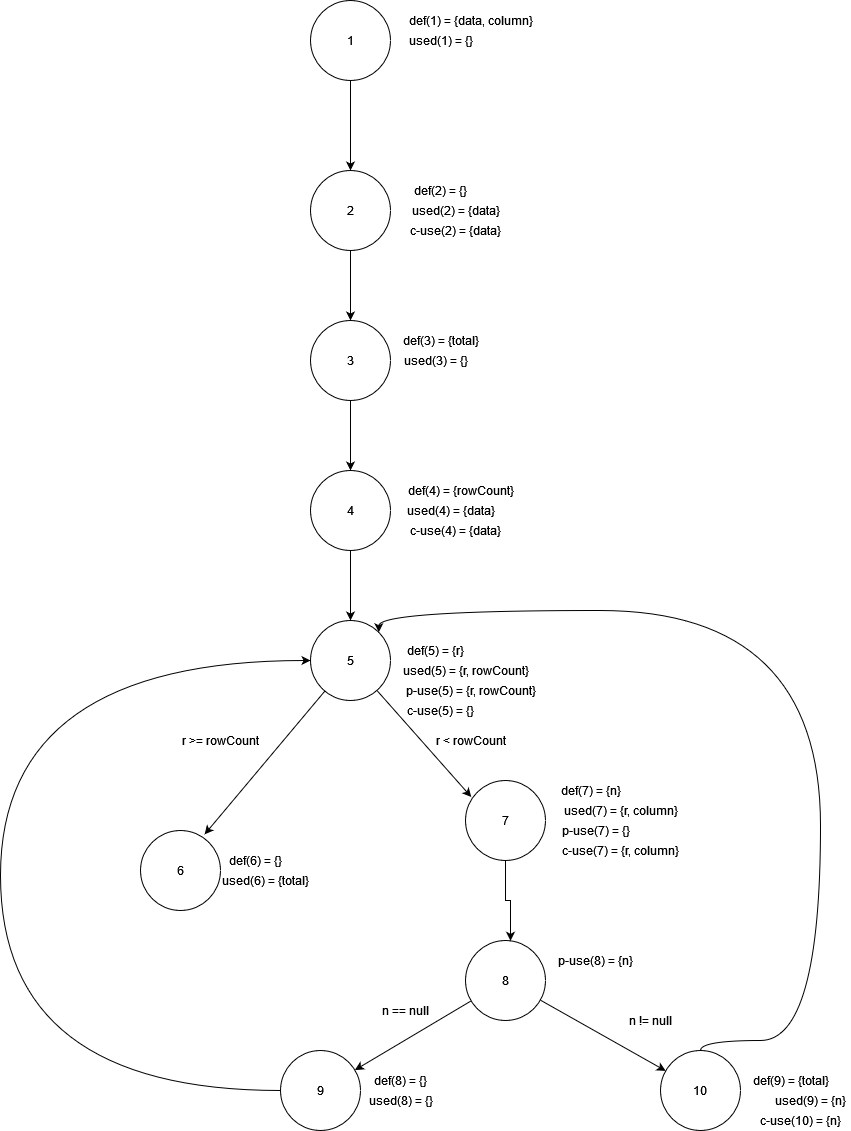

The diagram above was exported from draw.io. Its source (the exported page's mxGraphModel, read from the mxfile embedded in the PNG):
<mxGraphModel dx="2512" dy="-320" grid="1" gridSize="10" guides="1" tooltips="1" connect="1" arrows="1" fold="1" page="1" pageScale="1" pageWidth="850" pageHeight="1100" math="0" shadow="0">
  <root>
    <mxCell id="0" />
    <mxCell id="1" parent="0" />
    <mxCell id="9vloJf_UrRNn_O5NuBdp-9" value="" style="edgeStyle=orthogonalEdgeStyle;curved=1;rounded=0;orthogonalLoop=1;jettySize=auto;html=1;" edge="1" parent="1" source="9vloJf_UrRNn_O5NuBdp-10" target="9vloJf_UrRNn_O5NuBdp-14">
      <mxGeometry relative="1" as="geometry" />
    </mxCell>
    <mxCell id="9vloJf_UrRNn_O5NuBdp-10" value="1" style="ellipse;whiteSpace=wrap;html=1;aspect=fixed;" vertex="1" parent="1">
      <mxGeometry x="280" y="1280" width="80" height="80" as="geometry" />
    </mxCell>
    <mxCell id="9vloJf_UrRNn_O5NuBdp-11" value="def(1) = {data, column}" style="text;html=1;align=center;verticalAlign=middle;resizable=0;points=[];autosize=1;strokeColor=none;fillColor=none;" vertex="1" parent="1">
      <mxGeometry x="370" y="1290" width="140" height="20" as="geometry" />
    </mxCell>
    <mxCell id="9vloJf_UrRNn_O5NuBdp-12" value="used(1) = {}" style="text;html=1;align=center;verticalAlign=middle;resizable=0;points=[];autosize=1;strokeColor=none;fillColor=none;" vertex="1" parent="1">
      <mxGeometry x="370" y="1310" width="80" height="20" as="geometry" />
    </mxCell>
    <mxCell id="9vloJf_UrRNn_O5NuBdp-13" value="" style="edgeStyle=orthogonalEdgeStyle;curved=1;rounded=0;orthogonalLoop=1;jettySize=auto;html=1;" edge="1" parent="1" source="9vloJf_UrRNn_O5NuBdp-14" target="9vloJf_UrRNn_O5NuBdp-18">
      <mxGeometry relative="1" as="geometry" />
    </mxCell>
    <mxCell id="9vloJf_UrRNn_O5NuBdp-14" value="2" style="ellipse;whiteSpace=wrap;html=1;aspect=fixed;" vertex="1" parent="1">
      <mxGeometry x="280" y="1450" width="80" height="80" as="geometry" />
    </mxCell>
    <mxCell id="9vloJf_UrRNn_O5NuBdp-15" value="def(2) = {}" style="text;html=1;align=center;verticalAlign=middle;resizable=0;points=[];autosize=1;strokeColor=none;fillColor=none;" vertex="1" parent="1">
      <mxGeometry x="375" y="1460" width="70" height="20" as="geometry" />
    </mxCell>
    <mxCell id="9vloJf_UrRNn_O5NuBdp-16" value="used(2) = {data}" style="text;html=1;align=center;verticalAlign=middle;resizable=0;points=[];autosize=1;strokeColor=none;fillColor=none;" vertex="1" parent="1">
      <mxGeometry x="375" y="1480" width="100" height="20" as="geometry" />
    </mxCell>
    <mxCell id="9vloJf_UrRNn_O5NuBdp-17" value="" style="edgeStyle=orthogonalEdgeStyle;curved=1;rounded=0;orthogonalLoop=1;jettySize=auto;html=1;" edge="1" parent="1" source="9vloJf_UrRNn_O5NuBdp-18" target="9vloJf_UrRNn_O5NuBdp-22">
      <mxGeometry relative="1" as="geometry" />
    </mxCell>
    <mxCell id="9vloJf_UrRNn_O5NuBdp-18" value="3" style="ellipse;whiteSpace=wrap;html=1;aspect=fixed;" vertex="1" parent="1">
      <mxGeometry x="280" y="1600" width="80" height="80" as="geometry" />
    </mxCell>
    <mxCell id="9vloJf_UrRNn_O5NuBdp-19" value="def(3) = {total}" style="text;html=1;align=center;verticalAlign=middle;resizable=0;points=[];autosize=1;strokeColor=none;fillColor=none;" vertex="1" parent="1">
      <mxGeometry x="365" y="1610" width="90" height="20" as="geometry" />
    </mxCell>
    <mxCell id="9vloJf_UrRNn_O5NuBdp-20" value="used(3) = {}" style="text;html=1;align=center;verticalAlign=middle;resizable=0;points=[];autosize=1;strokeColor=none;fillColor=none;" vertex="1" parent="1">
      <mxGeometry x="365" y="1630" width="80" height="20" as="geometry" />
    </mxCell>
    <mxCell id="9vloJf_UrRNn_O5NuBdp-21" value="" style="edgeStyle=orthogonalEdgeStyle;curved=1;rounded=0;orthogonalLoop=1;jettySize=auto;html=1;" edge="1" parent="1" source="9vloJf_UrRNn_O5NuBdp-22" target="9vloJf_UrRNn_O5NuBdp-27">
      <mxGeometry relative="1" as="geometry" />
    </mxCell>
    <mxCell id="9vloJf_UrRNn_O5NuBdp-22" value="4" style="ellipse;whiteSpace=wrap;html=1;aspect=fixed;" vertex="1" parent="1">
      <mxGeometry x="280" y="1750" width="80" height="80" as="geometry" />
    </mxCell>
    <mxCell id="9vloJf_UrRNn_O5NuBdp-23" value="def(4) = {rowCount}" style="text;html=1;align=center;verticalAlign=middle;resizable=0;points=[];autosize=1;strokeColor=none;fillColor=none;" vertex="1" parent="1">
      <mxGeometry x="370" y="1760" width="120" height="20" as="geometry" />
    </mxCell>
    <mxCell id="9vloJf_UrRNn_O5NuBdp-24" value="used(4) = {data}" style="text;html=1;align=center;verticalAlign=middle;resizable=0;points=[];autosize=1;strokeColor=none;fillColor=none;" vertex="1" parent="1">
      <mxGeometry x="370" y="1780" width="100" height="20" as="geometry" />
    </mxCell>
    <mxCell id="9vloJf_UrRNn_O5NuBdp-25" style="rounded=0;orthogonalLoop=1;jettySize=auto;html=1;entryX=0.072;entryY=0.206;entryDx=0;entryDy=0;entryPerimeter=0;" edge="1" parent="1" source="9vloJf_UrRNn_O5NuBdp-27" target="9vloJf_UrRNn_O5NuBdp-55">
      <mxGeometry relative="1" as="geometry" />
    </mxCell>
    <mxCell id="9vloJf_UrRNn_O5NuBdp-26" style="edgeStyle=none;rounded=0;orthogonalLoop=1;jettySize=auto;html=1;entryX=0.802;entryY=0.048;entryDx=0;entryDy=0;entryPerimeter=0;" edge="1" parent="1" source="9vloJf_UrRNn_O5NuBdp-27" target="9vloJf_UrRNn_O5NuBdp-35">
      <mxGeometry relative="1" as="geometry" />
    </mxCell>
    <mxCell id="9vloJf_UrRNn_O5NuBdp-27" value="5" style="ellipse;whiteSpace=wrap;html=1;aspect=fixed;" vertex="1" parent="1">
      <mxGeometry x="280" y="1900" width="80" height="80" as="geometry" />
    </mxCell>
    <mxCell id="9vloJf_UrRNn_O5NuBdp-28" value="def(5) = {r}" style="text;html=1;align=center;verticalAlign=middle;resizable=0;points=[];autosize=1;strokeColor=none;fillColor=none;" vertex="1" parent="1">
      <mxGeometry x="370" y="1920" width="70" height="20" as="geometry" />
    </mxCell>
    <mxCell id="9vloJf_UrRNn_O5NuBdp-29" value="used(5) = {r, rowCount}" style="text;html=1;align=center;verticalAlign=middle;resizable=0;points=[];autosize=1;strokeColor=none;fillColor=none;" vertex="1" parent="1">
      <mxGeometry x="365" y="1940" width="140" height="20" as="geometry" />
    </mxCell>
    <mxCell id="9vloJf_UrRNn_O5NuBdp-30" style="edgeStyle=none;rounded=0;orthogonalLoop=1;jettySize=auto;html=1;" edge="1" parent="1" source="9vloJf_UrRNn_O5NuBdp-32" target="9vloJf_UrRNn_O5NuBdp-39">
      <mxGeometry relative="1" as="geometry" />
    </mxCell>
    <mxCell id="9vloJf_UrRNn_O5NuBdp-31" style="edgeStyle=none;rounded=0;orthogonalLoop=1;jettySize=auto;html=1;" edge="1" parent="1" source="9vloJf_UrRNn_O5NuBdp-32" target="9vloJf_UrRNn_O5NuBdp-43">
      <mxGeometry relative="1" as="geometry" />
    </mxCell>
    <mxCell id="9vloJf_UrRNn_O5NuBdp-32" value="8" style="ellipse;whiteSpace=wrap;html=1;aspect=fixed;" vertex="1" parent="1">
      <mxGeometry x="435" y="2220" width="80" height="80" as="geometry" />
    </mxCell>
    <mxCell id="9vloJf_UrRNn_O5NuBdp-33" value="def(7) = {n}" style="text;html=1;align=center;verticalAlign=middle;resizable=0;points=[];autosize=1;strokeColor=none;fillColor=none;" vertex="1" parent="1">
      <mxGeometry x="520" y="2060" width="80" height="20" as="geometry" />
    </mxCell>
    <mxCell id="9vloJf_UrRNn_O5NuBdp-34" value="used(7) = {r, column}" style="text;html=1;align=center;verticalAlign=middle;resizable=0;points=[];autosize=1;strokeColor=none;fillColor=none;" vertex="1" parent="1">
      <mxGeometry x="525" y="2080" width="130" height="20" as="geometry" />
    </mxCell>
    <mxCell id="9vloJf_UrRNn_O5NuBdp-35" value="6" style="ellipse;whiteSpace=wrap;html=1;aspect=fixed;" vertex="1" parent="1">
      <mxGeometry x="110" y="2110" width="80" height="80" as="geometry" />
    </mxCell>
    <mxCell id="9vloJf_UrRNn_O5NuBdp-36" value="def(6) = {}" style="text;html=1;align=center;verticalAlign=middle;resizable=0;points=[];autosize=1;strokeColor=none;fillColor=none;" vertex="1" parent="1">
      <mxGeometry x="190" y="2130" width="70" height="20" as="geometry" />
    </mxCell>
    <mxCell id="9vloJf_UrRNn_O5NuBdp-37" value="used(6) = {total}" style="text;html=1;align=center;verticalAlign=middle;resizable=0;points=[];autosize=1;strokeColor=none;fillColor=none;" vertex="1" parent="1">
      <mxGeometry x="185" y="2150" width="100" height="20" as="geometry" />
    </mxCell>
    <mxCell id="9vloJf_UrRNn_O5NuBdp-38" style="edgeStyle=orthogonalEdgeStyle;rounded=0;orthogonalLoop=1;jettySize=auto;html=1;entryX=1;entryY=0;entryDx=0;entryDy=0;curved=1;" edge="1" parent="1" source="9vloJf_UrRNn_O5NuBdp-39" target="9vloJf_UrRNn_O5NuBdp-27">
      <mxGeometry relative="1" as="geometry">
        <Array as="points">
          <mxPoint x="670" y="2320" />
          <mxPoint x="790" y="2320" />
          <mxPoint x="790" y="1890" />
          <mxPoint x="348" y="1890" />
        </Array>
      </mxGeometry>
    </mxCell>
    <mxCell id="9vloJf_UrRNn_O5NuBdp-39" value="10" style="ellipse;whiteSpace=wrap;html=1;aspect=fixed;" vertex="1" parent="1">
      <mxGeometry x="630" y="2330" width="80" height="80" as="geometry" />
    </mxCell>
    <mxCell id="9vloJf_UrRNn_O5NuBdp-40" value="def(9) = {total}" style="text;html=1;align=center;verticalAlign=middle;resizable=0;points=[];autosize=1;strokeColor=none;fillColor=none;" vertex="1" parent="1">
      <mxGeometry x="715" y="2350" width="90" height="20" as="geometry" />
    </mxCell>
    <mxCell id="9vloJf_UrRNn_O5NuBdp-41" value="used(9) = {n}" style="text;html=1;align=center;verticalAlign=middle;resizable=0;points=[];autosize=1;strokeColor=none;fillColor=none;" vertex="1" parent="1">
      <mxGeometry x="740" y="2370" width="80" height="20" as="geometry" />
    </mxCell>
    <mxCell id="9vloJf_UrRNn_O5NuBdp-42" style="edgeStyle=orthogonalEdgeStyle;curved=1;rounded=0;orthogonalLoop=1;jettySize=auto;html=1;entryX=0;entryY=0.5;entryDx=0;entryDy=0;" edge="1" parent="1" source="9vloJf_UrRNn_O5NuBdp-43" target="9vloJf_UrRNn_O5NuBdp-27">
      <mxGeometry relative="1" as="geometry">
        <Array as="points">
          <mxPoint x="-30" y="2370" />
          <mxPoint x="-30" y="1940" />
        </Array>
      </mxGeometry>
    </mxCell>
    <mxCell id="9vloJf_UrRNn_O5NuBdp-43" value="9" style="ellipse;whiteSpace=wrap;html=1;aspect=fixed;" vertex="1" parent="1">
      <mxGeometry x="250" y="2330" width="80" height="80" as="geometry" />
    </mxCell>
    <mxCell id="9vloJf_UrRNn_O5NuBdp-44" value="def(8) = {}" style="text;html=1;align=center;verticalAlign=middle;resizable=0;points=[];autosize=1;strokeColor=none;fillColor=none;" vertex="1" parent="1">
      <mxGeometry x="335" y="2350" width="70" height="20" as="geometry" />
    </mxCell>
    <mxCell id="9vloJf_UrRNn_O5NuBdp-45" value="used(8) = {}" style="text;html=1;align=center;verticalAlign=middle;resizable=0;points=[];autosize=1;strokeColor=none;fillColor=none;" vertex="1" parent="1">
      <mxGeometry x="330" y="2370" width="80" height="20" as="geometry" />
    </mxCell>
    <mxCell id="9vloJf_UrRNn_O5NuBdp-46" value="r &amp;lt; rowCount" style="text;html=1;align=center;verticalAlign=middle;resizable=0;points=[];autosize=1;strokeColor=none;fillColor=none;" vertex="1" parent="1">
      <mxGeometry x="400" y="2010" width="80" height="20" as="geometry" />
    </mxCell>
    <mxCell id="9vloJf_UrRNn_O5NuBdp-47" value="r &amp;gt;= rowCount" style="text;html=1;align=center;verticalAlign=middle;resizable=0;points=[];autosize=1;strokeColor=none;fillColor=none;" vertex="1" parent="1">
      <mxGeometry x="145" y="2010" width="90" height="20" as="geometry" />
    </mxCell>
    <mxCell id="9vloJf_UrRNn_O5NuBdp-48" value="n != null" style="text;html=1;align=center;verticalAlign=middle;resizable=0;points=[];autosize=1;strokeColor=none;fillColor=none;" vertex="1" parent="1">
      <mxGeometry x="590" y="2290" width="60" height="20" as="geometry" />
    </mxCell>
    <mxCell id="9vloJf_UrRNn_O5NuBdp-49" value="n == null" style="text;html=1;align=center;verticalAlign=middle;resizable=0;points=[];autosize=1;strokeColor=none;fillColor=none;" vertex="1" parent="1">
      <mxGeometry x="345" y="2280" width="60" height="20" as="geometry" />
    </mxCell>
    <mxCell id="9vloJf_UrRNn_O5NuBdp-50" value="p-use(5) = {r, rowCount}" style="text;html=1;align=center;verticalAlign=middle;resizable=0;points=[];autosize=1;strokeColor=none;fillColor=none;" vertex="1" parent="1">
      <mxGeometry x="370" y="1960" width="140" height="20" as="geometry" />
    </mxCell>
    <mxCell id="9vloJf_UrRNn_O5NuBdp-51" value="c-use(5) = {}" style="text;html=1;align=center;verticalAlign=middle;resizable=0;points=[];autosize=1;strokeColor=none;fillColor=none;" vertex="1" parent="1">
      <mxGeometry x="370" y="1980" width="80" height="20" as="geometry" />
    </mxCell>
    <mxCell id="9vloJf_UrRNn_O5NuBdp-52" value="p-use(7) = {}" style="text;html=1;align=center;verticalAlign=middle;resizable=0;points=[];autosize=1;strokeColor=none;fillColor=none;" vertex="1" parent="1">
      <mxGeometry x="525" y="2100" width="80" height="20" as="geometry" />
    </mxCell>
    <mxCell id="9vloJf_UrRNn_O5NuBdp-53" value="c-use(7) = {r, column}" style="text;html=1;align=center;verticalAlign=middle;resizable=0;points=[];autosize=1;strokeColor=none;fillColor=none;" vertex="1" parent="1">
      <mxGeometry x="525" y="2120" width="130" height="20" as="geometry" />
    </mxCell>
    <mxCell id="9vloJf_UrRNn_O5NuBdp-54" value="" style="edgeStyle=orthogonalEdgeStyle;rounded=0;orthogonalLoop=1;jettySize=auto;html=1;" edge="1" parent="1" source="9vloJf_UrRNn_O5NuBdp-55" target="9vloJf_UrRNn_O5NuBdp-32">
      <mxGeometry relative="1" as="geometry">
        <Array as="points">
          <mxPoint x="475" y="2180" />
          <mxPoint x="480" y="2180" />
        </Array>
      </mxGeometry>
    </mxCell>
    <mxCell id="9vloJf_UrRNn_O5NuBdp-55" value="7" style="ellipse;whiteSpace=wrap;html=1;aspect=fixed;" vertex="1" parent="1">
      <mxGeometry x="435" y="2060" width="80" height="80" as="geometry" />
    </mxCell>
    <mxCell id="9vloJf_UrRNn_O5NuBdp-56" value="p-use(8) = {n}" style="text;html=1;align=center;verticalAlign=middle;resizable=0;points=[];autosize=1;strokeColor=none;fillColor=none;" vertex="1" parent="1">
      <mxGeometry x="520" y="2230" width="90" height="20" as="geometry" />
    </mxCell>
    <mxCell id="9vloJf_UrRNn_O5NuBdp-57" value="c-use(10) = {n}" style="text;html=1;align=center;verticalAlign=middle;resizable=0;points=[];autosize=1;strokeColor=none;fillColor=none;" vertex="1" parent="1">
      <mxGeometry x="725" y="2390" width="90" height="20" as="geometry" />
    </mxCell>
    <mxCell id="9vloJf_UrRNn_O5NuBdp-58" value="c-use(4) = {data}" style="text;html=1;align=center;verticalAlign=middle;resizable=0;points=[];autosize=1;strokeColor=none;fillColor=none;" vertex="1" parent="1">
      <mxGeometry x="375" y="1800" width="100" height="20" as="geometry" />
    </mxCell>
    <mxCell id="9vloJf_UrRNn_O5NuBdp-59" value="c-use(2) = {data}" style="text;html=1;align=center;verticalAlign=middle;resizable=0;points=[];autosize=1;strokeColor=none;fillColor=none;" vertex="1" parent="1">
      <mxGeometry x="375" y="1500" width="100" height="20" as="geometry" />
    </mxCell>
  </root>
</mxGraphModel>